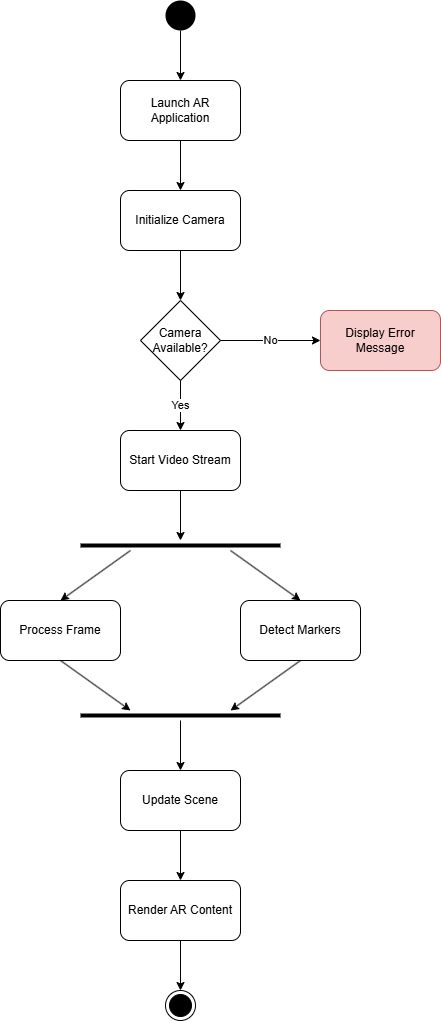

The diagram above was exported from draw.io. Its source (the exported page's mxGraphModel, read from the mxfile embedded in the PNG):
<mxGraphModel dx="1050" dy="557" grid="1" gridSize="10" guides="1" tooltips="1" connect="1" arrows="1" fold="1" page="1" pageScale="1" pageWidth="827" pageHeight="1169" math="0" shadow="0">
  <root>
    <mxCell id="0" />
    <mxCell id="1" parent="0" />
    <mxCell id="2" value="" style="ellipse;fillColor=#000000;strokeColor=none;" parent="1" vertex="1">
      <mxGeometry x="380" y="40" width="30" height="30" as="geometry" />
    </mxCell>
    <mxCell id="3" value="Launch AR Application" style="rounded=1;whiteSpace=wrap;html=1;" parent="1" vertex="1">
      <mxGeometry x="335" y="120" width="120" height="60" as="geometry" />
    </mxCell>
    <mxCell id="4" value="Initialize Camera" style="rounded=1;whiteSpace=wrap;html=1;" parent="1" vertex="1">
      <mxGeometry x="335" y="230" width="120" height="60" as="geometry" />
    </mxCell>
    <mxCell id="5" value="Camera&#10;Available?" style="rhombus;whiteSpace=wrap;html=1;" parent="1" vertex="1">
      <mxGeometry x="355" y="340" width="80" height="80" as="geometry" />
    </mxCell>
    <mxCell id="6" value="Start Video Stream" style="rounded=1;whiteSpace=wrap;html=1;" parent="1" vertex="1">
      <mxGeometry x="335" y="470" width="120" height="60" as="geometry" />
    </mxCell>
    <mxCell id="7" value="" style="line;strokeWidth=4;html=1;" parent="1" vertex="1">
      <mxGeometry x="295" y="580" width="200" height="10" as="geometry" />
    </mxCell>
    <mxCell id="8" value="Process Frame" style="rounded=1;whiteSpace=wrap;html=1;" parent="1" vertex="1">
      <mxGeometry x="215" y="640" width="120" height="60" as="geometry" />
    </mxCell>
    <mxCell id="9" value="Detect Markers" style="rounded=1;whiteSpace=wrap;html=1;" parent="1" vertex="1">
      <mxGeometry x="455" y="640" width="120" height="60" as="geometry" />
    </mxCell>
    <mxCell id="10" value="" style="line;strokeWidth=4;html=1;" parent="1" vertex="1">
      <mxGeometry x="295" y="750" width="200" height="10" as="geometry" />
    </mxCell>
    <mxCell id="11" value="Update Scene" style="rounded=1;whiteSpace=wrap;html=1;" parent="1" vertex="1">
      <mxGeometry x="335" y="810" width="120" height="60" as="geometry" />
    </mxCell>
    <mxCell id="12" value="Render AR Content" style="rounded=1;whiteSpace=wrap;html=1;" parent="1" vertex="1">
      <mxGeometry x="335" y="920" width="120" height="60" as="geometry" />
    </mxCell>
    <mxCell id="13" value="" style="ellipse;html=1;shape=endState;fillColor=#000000;strokeColor=#000000;" parent="1" vertex="1">
      <mxGeometry x="380" y="1030" width="30" height="30" as="geometry" />
    </mxCell>
    <mxCell id="14" value="Display Error Message" style="rounded=1;whiteSpace=wrap;html=1;fillColor=#f8cecc;strokeColor=#b85450;" parent="1" vertex="1">
      <mxGeometry x="535" y="350" width="120" height="60" as="geometry" />
    </mxCell>
    <mxCell id="15" value="" style="endArrow=classic;html=1;rounded=0;exitX=0.5;exitY=1;exitDx=0;exitDy=0;entryX=0.5;entryY=0;entryDx=0;entryDy=0;" parent="1" source="2" target="3" edge="1">
      <mxGeometry width="50" height="50" relative="1" as="geometry" />
    </mxCell>
    <mxCell id="16" value="" style="endArrow=classic;html=1;rounded=0;exitX=0.5;exitY=1;exitDx=0;exitDy=0;entryX=0.5;entryY=0;entryDx=0;entryDy=0;" parent="1" source="3" target="4" edge="1">
      <mxGeometry width="50" height="50" relative="1" as="geometry" />
    </mxCell>
    <mxCell id="17" value="" style="endArrow=classic;html=1;rounded=0;exitX=0.5;exitY=1;exitDx=0;exitDy=0;entryX=0.5;entryY=0;entryDx=0;entryDy=0;" parent="1" source="4" target="5" edge="1">
      <mxGeometry width="50" height="50" relative="1" as="geometry" />
    </mxCell>
    <mxCell id="18" value="Yes" style="endArrow=classic;html=1;rounded=0;exitX=0.5;exitY=1;exitDx=0;exitDy=0;entryX=0.5;entryY=0;entryDx=0;entryDy=0;" parent="1" source="5" target="6" edge="1">
      <mxGeometry relative="1" as="geometry" />
    </mxCell>
    <mxCell id="19" value="No" style="endArrow=classic;html=1;rounded=0;exitX=1;exitY=0.5;exitDx=0;exitDy=0;entryX=0;entryY=0.5;entryDx=0;entryDy=0;" parent="1" source="5" target="14" edge="1">
      <mxGeometry relative="1" as="geometry" />
    </mxCell>
    <mxCell id="20" value="" style="endArrow=classic;html=1;rounded=0;exitX=0.5;exitY=1;exitDx=0;exitDy=0;entryX=0.5;entryY=0;entryDx=0;entryDy=0;" parent="1" source="6" target="7" edge="1">
      <mxGeometry width="50" height="50" relative="1" as="geometry" />
    </mxCell>
    <mxCell id="21" value="" style="endArrow=classic;html=1;rounded=0;exitX=0.25;exitY=1;exitDx=0;exitDy=0;entryX=0.5;entryY=0;entryDx=0;entryDy=0;" parent="1" source="7" target="8" edge="1">
      <mxGeometry width="50" height="50" relative="1" as="geometry" />
    </mxCell>
    <mxCell id="22" value="" style="endArrow=classic;html=1;rounded=0;exitX=0.75;exitY=1;exitDx=0;exitDy=0;entryX=0.5;entryY=0;entryDx=0;entryDy=0;" parent="1" source="7" target="9" edge="1">
      <mxGeometry width="50" height="50" relative="1" as="geometry" />
    </mxCell>
    <mxCell id="23" value="" style="endArrow=classic;html=1;rounded=0;exitX=0.5;exitY=1;exitDx=0;exitDy=0;entryX=0.25;entryY=0;entryDx=0;entryDy=0;" parent="1" source="8" target="10" edge="1">
      <mxGeometry width="50" height="50" relative="1" as="geometry" />
    </mxCell>
    <mxCell id="24" value="" style="endArrow=classic;html=1;rounded=0;exitX=0.5;exitY=1;exitDx=0;exitDy=0;entryX=0.75;entryY=0;entryDx=0;entryDy=0;" parent="1" source="9" target="10" edge="1">
      <mxGeometry width="50" height="50" relative="1" as="geometry" />
    </mxCell>
    <mxCell id="25" value="" style="endArrow=classic;html=1;rounded=0;exitX=0.5;exitY=1;exitDx=0;exitDy=0;entryX=0.5;entryY=0;entryDx=0;entryDy=0;" parent="1" source="10" target="11" edge="1">
      <mxGeometry width="50" height="50" relative="1" as="geometry" />
    </mxCell>
    <mxCell id="26" value="" style="endArrow=classic;html=1;rounded=0;exitX=0.5;exitY=1;exitDx=0;exitDy=0;entryX=0.5;entryY=0;entryDx=0;entryDy=0;" parent="1" source="11" target="12" edge="1">
      <mxGeometry width="50" height="50" relative="1" as="geometry" />
    </mxCell>
    <mxCell id="27" value="" style="endArrow=classic;html=1;rounded=0;exitX=0.5;exitY=1;exitDx=0;exitDy=0;entryX=0.5;entryY=0;entryDx=0;entryDy=0;" parent="1" source="12" target="13" edge="1">
      <mxGeometry width="50" height="50" relative="1" as="geometry" />
    </mxCell>
  </root>
</mxGraphModel>